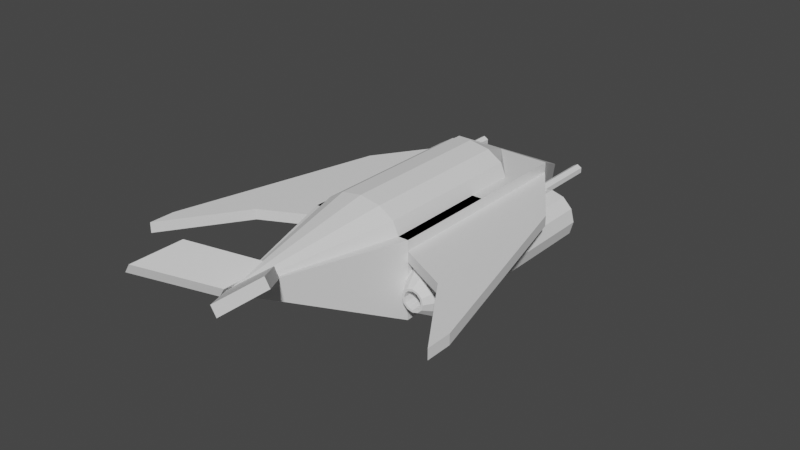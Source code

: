 # Source: Spaceship_Fighter.blend  (saved by Blender 2.91.10; exported with 4.5.12 LTS)
import bpy
from mathutils import Matrix  # noqa: F401  (used for matrix-valued properties, if any)

bpy.ops.wm.read_factory_settings(use_empty=True)
scene = bpy.context.scene
scene.name = 'Scene'

# ---- collections
col_collection = bpy.data.collections.new('Collection'); scene.collection.children.link(col_collection)

# ---- materials (node trees are filled in below, after node groups)
mat_material = bpy.data.materials.new('Material')
mat_material.alpha_threshold = 0.0
mat_material.use_transparent_shadow = False
mat_material.line_color = (0.0, 0.0, 0.0, 1.0)

# ---- material node trees
mat_material.use_nodes = True; mat_material.node_tree.nodes.clear()
_N = mat_material.node_tree.nodes; _L = mat_material.node_tree.links
n0 = _N.new('ShaderNodeOutputMaterial'); n0.name = 'Material Output'; n0.location = (300, 300)
n1 = _N.new('ShaderNodeBsdfPrincipled'); n1.name = 'Principled BSDF'; n1.location = (10, 300)
n1.distribution = 'GGX'
n1.subsurface_method = 'BURLEY'
n1.inputs[2].default_value = 0.4
n1.inputs[3].default_value = 1.45
n1.inputs[27].default_value = (0.0, 0.0, 0.0, 1.0)
n1.inputs[28].default_value = 1.0
_L.new(n1.outputs[0], n0.inputs[0])
n0.is_active_output = True

# ---- world
world_world = bpy.data.worlds.new('World'); scene.world = world_world
world_world.use_nodes = True; world_world.node_tree.nodes.clear()
_N = world_world.node_tree.nodes; _L = world_world.node_tree.links
n0 = _N.new('ShaderNodeOutputWorld'); n0.name = 'World Output'; n0.location = (300, 300)
n1 = _N.new('ShaderNodeBackground'); n1.name = 'Background'; n1.location = (10, 300)
n1.inputs[0].default_value = (0.05088, 0.05088, 0.05088, 1.0)
_L.new(n1.outputs[0], n0.inputs[0])
n0.is_active_output = True
world_world.color = (0.05088, 0.05088, 0.05088)
world_world.use_sun_shadow = False
world_world.sun_shadow_jitter_overblur = 0.0

# ---- meshes
me_cube = bpy.data.meshes.new('Cube')
me_cube.from_pydata([(1.0, 1.0, 1.0), (1.0, -1.0, 1.0), (-1.0, 1.0, 1.0), (-1.0, -1.0, 1.0), (1.0, 1.0, 1.0), (1.0, 1.0, -0.5), (1.0, -1.0, 1.0), (1.0, -1.0, -0.5), (-1.0, 1.0, 1.0), (-1.0, 1.0, -0.5), (-1.0, -1.0, 1.0), (-1.0, -1.0, -0.5), (1.0, 1.0, -0.5), (-1.0, 1.0, -0.5), (1.0, 1.0, 1.0), (-1.0, 1.0, 1.0), (1.0, 3.0, -0.5), (-1.0, 3.0, -0.5), (1.0, 3.0, 1.0), (-1.0, 3.0, 1.0), (0.0, 5.0, 0.0), (0.0, 5.0, 0.0), (0.0, 5.0, 0.0), (0.0, 5.0, 0.0), (0.0, -4.0, 1.0), (0.0, -4.0, 1.0), (0.0, -4.0, 1.0), (0.0, -4.0, 1.0)], [], [(0, 1, 3, 2), (4, 8, 10, 6), (11, 7, 27, 24), (11, 10, 8, 9), (9, 5, 7, 11), (5, 4, 6, 7), (8, 4, 14, 15), (15, 14, 18, 19), (4, 5, 12, 14), (9, 8, 15, 13), (5, 9, 13, 12), (18, 16, 20, 22), (14, 12, 16, 18), (13, 15, 19, 17), (12, 13, 17, 16), (21, 23, 22, 20), (17, 19, 23, 21), (16, 17, 21, 20), (19, 18, 22, 23), (27, 26, 25, 24), (6, 10, 25, 26), (7, 6, 26, 27), (10, 11, 24, 25)])
_uv = me_cube.uv_layers.new(name='UVMap')
_uv.uv.foreach_set('vector', [0.625, 0.5, 0.625, 0.75, 0.875, 0.75, 0.875, 0.5, 0.625, 0.5, 0.875, 0.5, 0.875, 0.75, 0.625, 0.75, 0.125, 0.75, 0.375, 0.75, 0.375, 0.75, 0.125, 0.75, 0.375, 0.0, 0.625, 0.0, 0.625, 0.25, 0.375, 0.25, 0.125, 0.5, 0.375, 0.5, 0.375, 0.75, 0.125, 0.75, 0.375, 0.5, 0.625, 0.5, 0.625, 0.75, 0.375, 0.75, 0.875, 0.5, 0.625, 0.5, 0.625, 0.5, 0.875, 0.5, 0.875, 0.5, 0.625, 0.5, 0.625, 0.5, 0.875, 0.5, 0.625, 0.5, 0.375, 0.5, 0.375, 0.5, 0.625, 0.5, 0.375, 0.25, 0.625, 0.25, 0.625, 0.25, 0.375, 0.25, 0.375, 0.5, 0.125, 0.5, 0.125, 0.5, 0.375, 0.5, 0.625, 0.5, 0.375, 0.5, 0.375, 0.5, 0.625, 0.5, 0.625, 0.5, 0.375, 0.5, 0.375, 0.5, 0.625, 0.5, 0.375, 0.25, 0.625, 0.25, 0.625, 0.25, 0.375, 0.25, 0.375, 0.5, 0.125, 0.5, 0.125, 0.5, 0.375, 0.5, 0.375, 0.25, 0.625, 0.25, 0.625, 0.5, 0.375, 0.5, 0.375, 0.25, 0.625, 0.25, 0.625, 0.25, 0.375, 0.25, 0.375, 0.5, 0.125, 0.5, 0.125, 0.5, 0.375, 0.5, 0.875, 0.5, 0.625, 0.5, 0.625, 0.5, 0.875, 0.5, 0.375, 0.75, 0.625, 0.75, 0.625, 1.0, 0.375, 1.0, 0.625, 0.75, 0.875, 0.75, 0.875, 0.75, 0.625, 0.75, 0.375, 0.75, 0.625, 0.75, 0.625, 0.75, 0.375, 0.75, 0.625, 0.0, 0.375, 0.0, 0.375, 0.0, 0.625, 0.0])
me_cube.materials.append(mat_material)
me_cube.use_remesh_preserve_volume = False
me_cube.use_remesh_preserve_attributes = False
me_cube.use_mirror_vertex_groups = False
me_cube.update()
me_cylinder = bpy.data.meshes.new('Cylinder')
me_cylinder.from_pydata([(0.0, 1.0, -0.5), (0.0, 1.0, 0.5), (0.5, 0.866, -0.5), (0.5, 0.866, 0.5), (0.866, 0.5, -0.5), (0.866, 0.5, 0.5), (1.0, -4.371e-08, -0.5), (1.0, -4.371e-08, 0.5), (0.866, -0.5, -0.5), (0.866, -0.5, 0.5), (0.5, -0.866, -0.5), (0.5, -0.866, 0.5), (1.51e-07, -1.0, -0.5), (1.51e-07, -1.0, 0.5), (-0.5, -0.866, -0.5), (-0.5, -0.866, 0.5), (-0.866, -0.5, -0.5), (-0.866, -0.5, 0.5), (-1.0, -4.649e-07, -0.5), (-1.0, -4.649e-07, 0.5), (-0.866, 0.5, -0.5), (-0.866, 0.5, 0.5), (-0.5, 0.866, -0.5), (-0.5, 0.866, 0.5), (4.657e-08, 1.192e-07, -1.5), (5.96e-08, 1.192e-07, -1.5), (5.96e-08, 1.192e-07, -1.5), (5.96e-08, 1.192e-07, -1.5), (5.96e-08, 1.192e-07, -1.5), (5.96e-08, 1.192e-07, -1.5), (4.657e-08, 1.192e-07, -1.5), (5.96e-08, 1.192e-07, -1.5), (5.96e-08, 1.192e-07, -1.5), (5.96e-08, 1.192e-07, -1.5), (5.96e-08, 1.192e-07, -1.5), (5.96e-08, 1.192e-07, -1.5)], [], [(0, 1, 3, 2), (2, 3, 5, 4), (4, 5, 7, 6), (6, 7, 9, 8), (8, 9, 11, 10), (10, 11, 13, 12), (12, 13, 15, 14), (14, 15, 17, 16), (16, 17, 19, 18), (18, 19, 21, 20), (3, 1, 23, 21, 19, 17, 15, 13, 11, 9, 7, 5), (20, 21, 23, 22), (22, 23, 1, 0), (4, 6, 27, 26), (24, 25, 26, 27, 28, 29, 30, 31, 32, 33, 34, 35), (20, 22, 35, 34), (2, 4, 26, 25), (18, 20, 34, 33), (16, 18, 33, 32), (14, 16, 32, 31), (12, 14, 31, 30), (10, 12, 30, 29), (8, 10, 29, 28), (6, 8, 28, 27), (22, 0, 24, 35), (0, 2, 25, 24)])
_uv = me_cylinder.uv_layers.new(name='UVMap')
_uv.uv.foreach_set('vector', [1.0, 0.5, 1.0, 1.0, 0.9167, 1.0, 0.9167, 0.5, 0.9167, 0.5, 0.9167, 1.0, 0.8333, 1.0, 0.8333, 0.5, 0.8333, 0.5, 0.8333, 1.0, 0.75, 1.0, 0.75, 0.5, 0.75, 0.5, 0.75, 1.0, 0.6667, 1.0, 0.6667, 0.5, 0.6667, 0.5, 0.6667, 1.0, 0.5833, 1.0, 0.5833, 0.5, 0.5833, 0.5, 0.5833, 1.0, 0.5, 1.0, 0.5, 0.5, 0.5, 0.5, 0.5, 1.0, 0.4167, 1.0, 0.4167, 0.5, 0.4167, 0.5, 0.4167, 1.0, 0.3333, 1.0, 0.3333, 0.5, 0.3333, 0.5, 0.3333, 1.0, 0.25, 1.0, 0.25, 0.5, 0.25, 0.5, 0.25, 1.0, 0.1667, 1.0, 0.1667, 0.5, 0.37, 0.4578, 0.25, 0.49, 0.13, 0.4578, 0.04215, 0.37, 0.01, 0.25, 0.04215, 0.13, 0.13, 0.04215, 0.25, 0.01, 0.37, 0.04215, 0.4578, 0.13, 0.49, 0.25, 0.4578, 0.37, 0.1667, 0.5, 0.1667, 1.0, 0.08333, 1.0, 0.08333, 0.5, 0.08333, 0.5, 0.08333, 1.0, 7.451e-08, 1.0, 7.451e-08, 0.5, 0.8333, 0.5, 0.75, 0.5, 0.75, 0.5, 0.8333, 0.5, 0.75, 0.49, 0.87, 0.4578, 0.9578, 0.37, 0.99, 0.25, 0.9578, 0.13, 0.87, 0.04215, 0.75, 0.01, 0.63, 0.04215, 0.5422, 0.13, 0.51, 0.25, 0.5422, 0.37, 0.63, 0.4578, 0.1667, 0.5, 0.08333, 0.5, 0.08333, 0.5, 0.1667, 0.5, 0.9167, 0.5, 0.8333, 0.5, 0.8333, 0.5, 0.9167, 0.5, 0.25, 0.5, 0.1667, 0.5, 0.1667, 0.5, 0.25, 0.5, 0.3333, 0.5, 0.25, 0.5, 0.25, 0.5, 0.3333, 0.5, 0.4167, 0.5, 0.3333, 0.5, 0.3333, 0.5, 0.4167, 0.5, 0.5, 0.5, 0.4167, 0.5, 0.4167, 0.5, 0.5, 0.5, 0.5833, 0.5, 0.5, 0.5, 0.5, 0.5, 0.5833, 0.5, 0.6667, 0.5, 0.5833, 0.5, 0.5833, 0.5, 0.6667, 0.5, 0.75, 0.5, 0.6667, 0.5, 0.6667, 0.5, 0.75, 0.5, 0.08333, 0.5, 7.451e-08, 0.5, 7.451e-08, 0.5, 0.08333, 0.5, 1.0, 0.5, 0.9167, 0.5, 0.9167, 0.5, 1.0, 0.5])
me_cylinder.use_remesh_fix_poles = True
me_cylinder.use_remesh_preserve_attributes = False
me_cylinder.use_mirror_vertex_groups = False
me_cylinder.update()
me_cylinder_001 = bpy.data.meshes.new('Cylinder.001')
me_cylinder_001.from_pydata([(0.0, 1.0, -0.5), (0.5, 0.866, -0.5), (0.866, 0.5, -0.5), (1.0, -4.371e-08, -0.5), (0.866, -0.5, -0.5), (0.5, -0.866, -0.5), (1.51e-07, -1.0, -0.5), (-0.5, -0.866, -0.5), (-0.866, -0.5, -0.5), (-1.0, -4.649e-07, -0.5), (-0.866, 0.5, -0.5), (-0.5, 0.866, -0.5), (0.5, 0.866, 1.5), (0.0, 1.0, 1.5), (0.866, 0.5, 1.5), (1.0, 4.371e-08, 1.5), (0.866, -0.5, 1.5), (0.5, -0.866, 1.5), (1.51e-07, -1.0, 1.5), (-0.5, -0.866, 1.5), (-0.866, -0.5, 1.5), (-1.0, -3.775e-07, 1.5), (-0.866, 0.5, 1.5), (-0.5, 0.866, 1.5), (1.192e-07, 0.0, 4.5), (9.934e-08, 0.0, 4.5), (1.192e-07, 0.0, 4.5), (1.192e-07, 0.0, 4.5), (1.192e-07, 0.0, 4.5), (1.192e-07, 0.0, 4.5), (9.934e-08, 0.0, 4.5), (8.941e-08, 0.0, 4.5), (1.192e-07, 0.0, 4.5), (1.192e-07, 0.0, 4.5), (1.192e-07, 0.0, 4.5), (1.192e-07, 0.0, 4.5)], [], [(1, 12, 14, 2), (2, 14, 15, 3), (3, 15, 16, 4), (4, 16, 17, 5), (5, 17, 18, 6), (6, 18, 19, 7), (7, 19, 20, 8), (8, 20, 21, 9), (9, 21, 22, 10), (10, 22, 23, 11), (11, 23, 13, 0), (0, 1, 2, 3, 4, 5, 6, 7, 8, 9, 10, 11), (16, 15, 27, 28), (24, 25, 35, 34, 33, 32, 31, 30, 29, 28, 27, 26), (23, 22, 34, 35), (12, 13, 25, 24), (20, 19, 31, 32), (17, 16, 28, 29), (13, 23, 35, 25), (14, 12, 24, 26), (21, 20, 32, 33), (18, 17, 29, 30), (15, 14, 26, 27), (22, 21, 33, 34), (19, 18, 30, 31), (0, 13, 12, 1)])
_uv = me_cylinder_001.uv_layers.new(name='UVMap')
_uv.uv.foreach_set('vector', [0.9167, 0.5, 0.9167, 1.0, 0.8333, 1.0, 0.8333, 0.5, 0.8333, 0.5, 0.8333, 1.0, 0.75, 1.0, 0.75, 0.5, 0.75, 0.5, 0.75, 1.0, 0.6667, 1.0, 0.6667, 0.5, 0.6667, 0.5, 0.6667, 1.0, 0.5833, 1.0, 0.5833, 0.5, 0.5833, 0.5, 0.5833, 1.0, 0.5, 1.0, 0.5, 0.5, 0.5, 0.5, 0.5, 1.0, 0.4167, 1.0, 0.4167, 0.5, 0.4167, 0.5, 0.4167, 1.0, 0.3333, 1.0, 0.3333, 0.5, 0.3333, 0.5, 0.3333, 1.0, 0.25, 1.0, 0.25, 0.5, 0.25, 0.5, 0.25, 1.0, 0.1667, 1.0, 0.1667, 0.5, 0.1667, 0.5, 0.1667, 1.0, 0.08333, 1.0, 0.08333, 0.5, 0.08333, 0.5, 0.08333, 1.0, 7.451e-08, 1.0, 7.451e-08, 0.5, 0.75, 0.49, 0.87, 0.4578, 0.9578, 0.37, 0.99, 0.25, 0.9578, 0.13, 0.87, 0.04215, 0.75, 0.01, 0.63, 0.04215, 0.5422, 0.13, 0.51, 0.25, 0.5422, 0.37, 0.63, 0.4578, 0.6667, 1.0, 0.75, 1.0, 0.75, 1.0, 0.6667, 1.0, 0.37, 0.4578, 0.25, 0.49, 0.13, 0.4578, 0.04215, 0.37, 0.01, 0.25, 0.04215, 0.13, 0.13, 0.04215, 0.25, 0.01, 0.37, 0.04215, 0.4578, 0.13, 0.49, 0.25, 0.4578, 0.37, 0.08333, 1.0, 0.1667, 1.0, 0.1667, 1.0, 0.08333, 1.0, 0.9167, 1.0, 1.0, 1.0, 1.0, 1.0, 0.9167, 1.0, 0.3333, 1.0, 0.4167, 1.0, 0.4167, 1.0, 0.3333, 1.0, 0.5833, 1.0, 0.6667, 1.0, 0.6667, 1.0, 0.5833, 1.0, 7.451e-08, 1.0, 0.08333, 1.0, 0.08333, 1.0, 7.451e-08, 1.0, 0.8333, 1.0, 0.9167, 1.0, 0.9167, 1.0, 0.8333, 1.0, 0.25, 1.0, 0.3333, 1.0, 0.3333, 1.0, 0.25, 1.0, 0.5, 1.0, 0.5833, 1.0, 0.5833, 1.0, 0.5, 1.0, 0.75, 1.0, 0.8333, 1.0, 0.8333, 1.0, 0.75, 1.0, 0.1667, 1.0, 0.25, 1.0, 0.25, 1.0, 0.1667, 1.0, 0.4167, 1.0, 0.5, 1.0, 0.5, 1.0, 0.4167, 1.0, 1.0, 0.5, 1.0, 1.0, 0.9167, 1.0, 0.9167, 0.5])
me_cylinder_001.use_remesh_fix_poles = True
me_cylinder_001.use_remesh_preserve_attributes = False
me_cylinder_001.use_mirror_vertex_groups = False
me_cylinder_001.update()
me_cube_001 = bpy.data.meshes.new('Cube.001')
me_cube_001.from_pydata([(-0.5, -0.5, -0.5), (-0.5, -0.5, 0.5), (-0.5, 0.5, -0.5), (-0.5, 0.5, 0.5), (0.5, -0.3333, -0.5), (0.5, -0.3333, 0.5), (0.5, 0.5, -0.5), (0.5, 0.5, 0.5), (0.5, 1.0, 0.5), (0.5, 1.0, -0.5), (0.5, 1.0, -0.5), (0.5, 1.0, 0.5), (-1.5, -0.8333, -0.5), (-1.5, -1.0, -0.5), (-1.5, -1.0, 0.5), (-1.5, -0.8333, 0.5)], [], [(3, 2, 12, 15), (3, 7, 11, 8), (6, 7, 5, 4), (4, 5, 1, 0), (2, 6, 4, 0), (7, 3, 1, 5), (9, 8, 11, 10), (2, 3, 8, 9), (7, 6, 10, 11), (6, 2, 9, 10), (13, 14, 15, 12), (0, 1, 14, 13), (1, 3, 15, 14), (2, 0, 13, 12)])
_uv = me_cube_001.uv_layers.new(name='UVMap')
_uv.uv.foreach_set('vector', [0.625, 0.25, 0.375, 0.25, 0.375, 0.25, 0.625, 0.25, 0.875, 0.5, 0.625, 0.5, 0.625, 0.5, 0.875, 0.5, 0.375, 0.5, 0.625, 0.5, 0.625, 0.75, 0.375, 0.75, 0.375, 0.75, 0.625, 0.75, 0.625, 1.0, 0.375, 1.0, 0.125, 0.5, 0.375, 0.5, 0.375, 0.75, 0.125, 0.75, 0.625, 0.5, 0.875, 0.5, 0.875, 0.75, 0.625, 0.75, 0.375, 0.25, 0.625, 0.25, 0.625, 0.5, 0.375, 0.5, 0.375, 0.25, 0.625, 0.25, 0.625, 0.25, 0.375, 0.25, 0.625, 0.5, 0.375, 0.5, 0.375, 0.5, 0.625, 0.5, 0.375, 0.5, 0.125, 0.5, 0.125, 0.5, 0.375, 0.5, 0.375, 0.0, 0.625, 0.0, 0.625, 0.25, 0.375, 0.25, 0.375, 1.0, 0.625, 1.0, 0.625, 1.0, 0.375, 1.0, 0.875, 0.75, 0.875, 0.5, 0.875, 0.5, 0.875, 0.75, 0.125, 0.5, 0.125, 0.75, 0.125, 0.75, 0.125, 0.5])
me_cube_001.use_remesh_fix_poles = True
me_cube_001.use_remesh_preserve_attributes = False
me_cube_001.use_mirror_vertex_groups = False
me_cube_001.update()
me_cube_002 = bpy.data.meshes.new('Cube.002')
me_cube_002.from_pydata([(-0.5, -0.5, -0.5), (-0.5, -0.5, 0.5), (-0.5, 0.5, -0.5), (-0.5, 0.5, 0.5), (0.5, -0.3333, -0.5), (0.5, -0.3333, 0.5), (0.5, 0.5, -0.5), (0.5, 0.5, 0.5), (0.5, 1.0, 0.5), (0.5, 1.0, -0.5), (0.5, 1.0, -0.5), (0.5, 1.0, 0.5), (-1.5, -0.8333, -0.5), (-1.5, -1.0, -0.5), (-1.5, -1.0, 0.5), (-1.5, -0.8333, 0.5)], [], [(3, 2, 12, 15), (3, 7, 11, 8), (6, 7, 5, 4), (4, 5, 1, 0), (2, 6, 4, 0), (7, 3, 1, 5), (9, 8, 11, 10), (2, 3, 8, 9), (7, 6, 10, 11), (6, 2, 9, 10), (13, 14, 15, 12), (0, 1, 14, 13), (1, 3, 15, 14), (2, 0, 13, 12)])
_uv = me_cube_002.uv_layers.new(name='UVMap')
_uv.uv.foreach_set('vector', [0.625, 0.25, 0.375, 0.25, 0.375, 0.25, 0.625, 0.25, 0.875, 0.5, 0.625, 0.5, 0.625, 0.5, 0.875, 0.5, 0.375, 0.5, 0.625, 0.5, 0.625, 0.75, 0.375, 0.75, 0.375, 0.75, 0.625, 0.75, 0.625, 1.0, 0.375, 1.0, 0.125, 0.5, 0.375, 0.5, 0.375, 0.75, 0.125, 0.75, 0.625, 0.5, 0.875, 0.5, 0.875, 0.75, 0.625, 0.75, 0.375, 0.25, 0.625, 0.25, 0.625, 0.5, 0.375, 0.5, 0.375, 0.25, 0.625, 0.25, 0.625, 0.25, 0.375, 0.25, 0.625, 0.5, 0.375, 0.5, 0.375, 0.5, 0.625, 0.5, 0.375, 0.5, 0.125, 0.5, 0.125, 0.5, 0.375, 0.5, 0.375, 0.0, 0.625, 0.0, 0.625, 0.25, 0.375, 0.25, 0.375, 1.0, 0.625, 1.0, 0.625, 1.0, 0.375, 1.0, 0.875, 0.75, 0.875, 0.5, 0.875, 0.5, 0.875, 0.75, 0.125, 0.5, 0.125, 0.75, 0.125, 0.75, 0.125, 0.5])
me_cube_002.use_remesh_fix_poles = True
me_cube_002.use_remesh_preserve_attributes = False
me_cube_002.use_mirror_vertex_groups = False
me_cube_002.update()
me_cylinder_002 = bpy.data.meshes.new('Cylinder.002')
me_cylinder_002.from_pydata([(1.039e-08, 0.4252, -2.0), (4.91e-08, 0.1741, 2.5), (0.2126, 0.3682, -2.0), (0.08703, 0.1507, 2.5), (0.3682, 0.2126, -2.0), (0.1507, 0.08703, 2.5), (0.4252, -1.724e-08, -2.0), (0.1741, 2.011e-08, 2.5), (0.3682, -0.2126, -2.0), (0.1507, -0.08703, 2.5), (0.2126, -0.3682, -2.0), (0.08703, -0.1507, 2.5), (6.626e-08, -0.4252, -2.0), (4.36e-08, -0.1741, 2.5), (-0.2126, -0.3682, -2.0), (-0.08703, -0.1507, 2.5), (-0.3682, -0.2126, -2.0), (-0.1507, -0.08703, 2.5), (-0.4252, -1.967e-07, -2.0), (-0.1741, -4.96e-08, 2.5), (-0.3682, 0.2126, -2.0), (-0.1507, 0.08703, 2.5), (-0.2126, 0.3682, -2.0), (-0.08703, 0.1507, 2.5), (0.0, 0.5, -2.0), (0.25, 0.433, -2.0), (0.433, 0.25, -2.0), (0.5, -2.186e-08, -2.0), (0.433, -0.25, -2.0), (0.25, -0.433, -2.0), (7.55e-08, -0.5, -2.0), (-0.25, -0.433, -2.0), (-0.433, -0.25, -2.0), (-0.5, -2.325e-07, -2.0), (-0.433, 0.25, -2.0), (-0.25, 0.433, -2.0), (-4.842e-07, 0.4252, -1.0), (0.2126, 0.3682, -1.0), (0.3682, 0.2126, -1.0), (0.4252, -1.724e-08, -1.0), (0.3682, -0.2126, -1.0), (0.2126, -0.3682, -1.0), (-4.283e-07, -0.4252, -1.0), (-0.2126, -0.3682, -1.0), (-0.3682, -0.2126, -1.0), (-0.4252, -1.967e-07, -1.0), (-0.3682, 0.2126, -1.0), (-0.2126, 0.3682, -1.0), (0.25, 0.433, 2.0), (0.0, 0.5, 2.0), (0.433, 0.25, 2.0), (0.5, -2.186e-08, 2.0), (0.433, -0.25, 2.0), (0.25, -0.433, 2.0), (7.55e-08, -0.5, 2.0), (-0.25, -0.433, 2.0), (-0.433, -0.25, 2.0), (-0.5, -2.325e-07, 2.0), (-0.433, 0.25, 2.0), (-0.25, 0.433, 2.0), (0.1078, 0.1867, 2.5), (3.949e-08, 0.2156, 2.5), (0.1867, 0.1078, 2.5), (0.2156, 1.755e-08, 2.5), (0.1867, -0.1078, 2.5), (0.1078, -0.1867, 2.5), (4.04e-08, -0.2156, 2.5), (-0.1078, -0.1867, 2.5), (-0.1867, -0.1078, 2.5), (-0.2156, -7.459e-08, 2.5), (-0.1867, 0.1078, 2.5), (-0.1078, 0.1867, 2.5), (0.08703, 0.1507, 1.5), (-2.788e-07, 0.1741, 1.5), (0.1507, 0.08703, 1.5), (0.1741, 2.011e-08, 1.5), (0.1507, -0.08703, 1.5), (0.08703, -0.1507, 1.5), (-2.843e-07, -0.1741, 1.5), (-0.08703, -0.1507, 1.5), (-0.1507, -0.08703, 1.5), (-0.1741, -4.96e-08, 1.5), (-0.1507, 0.08703, 1.5), (-0.08703, 0.1507, 1.5)], [], [(24, 49, 48, 25), (25, 48, 50, 26), (26, 50, 51, 27), (27, 51, 52, 28), (28, 52, 53, 29), (29, 53, 54, 30), (30, 54, 55, 31), (31, 55, 56, 32), (32, 56, 57, 33), (33, 57, 58, 34), (7, 5, 74, 75), (34, 58, 59, 35), (35, 59, 49, 24), (8, 10, 41, 40), (2, 0, 24, 25), (4, 2, 25, 26), (6, 4, 26, 27), (8, 6, 27, 28), (10, 8, 28, 29), (12, 10, 29, 30), (14, 12, 30, 31), (16, 14, 31, 32), (18, 16, 32, 33), (20, 18, 33, 34), (22, 20, 34, 35), (0, 22, 35, 24), (36, 37, 38, 39, 40, 41, 42, 43, 44, 45, 46, 47), (22, 0, 36, 47), (2, 4, 38, 37), (16, 18, 45, 44), (10, 12, 42, 41), (4, 6, 39, 38), (18, 20, 46, 45), (12, 14, 43, 42), (6, 8, 40, 39), (20, 22, 47, 46), (0, 2, 37, 36), (14, 16, 44, 43), (61, 60, 48, 49), (60, 62, 50, 48), (62, 63, 51, 50), (63, 64, 52, 51), (64, 65, 53, 52), (65, 66, 54, 53), (66, 67, 55, 54), (67, 68, 56, 55), (68, 69, 57, 56), (69, 70, 58, 57), (70, 71, 59, 58), (71, 61, 49, 59), (1, 3, 60, 61), (3, 5, 62, 60), (5, 7, 63, 62), (7, 9, 64, 63), (9, 11, 65, 64), (11, 13, 66, 65), (13, 15, 67, 66), (15, 17, 68, 67), (17, 19, 69, 68), (19, 21, 70, 69), (21, 23, 71, 70), (23, 1, 61, 71), (72, 73, 83, 82, 81, 80, 79, 78, 77, 76, 75, 74), (21, 19, 81, 82), (15, 13, 78, 79), (9, 7, 75, 76), (23, 21, 82, 83), (3, 1, 73, 72), (17, 15, 79, 80), (11, 9, 76, 77), (1, 23, 83, 73), (5, 3, 72, 74), (19, 17, 80, 81), (13, 11, 77, 78)])
_uv = me_cylinder_002.uv_layers.new(name='UVMap')
_uv.uv.foreach_set('vector', [1.0, 0.5, 1.0, 1.0, 0.9167, 1.0, 0.9167, 0.5, 0.9167, 0.5, 0.9167, 1.0, 0.8333, 1.0, 0.8333, 0.5, 0.8333, 0.5, 0.8333, 1.0, 0.75, 1.0, 0.75, 0.5, 0.75, 0.5, 0.75, 1.0, 0.6667, 1.0, 0.6667, 0.5, 0.6667, 0.5, 0.6667, 1.0, 0.5833, 1.0, 0.5833, 0.5, 0.5833, 0.5, 0.5833, 1.0, 0.5, 1.0, 0.5, 0.5, 0.5, 0.5, 0.5, 1.0, 0.4167, 1.0, 0.4167, 0.5, 0.4167, 0.5, 0.4167, 1.0, 0.3333, 1.0, 0.3333, 0.5, 0.3333, 0.5, 0.3333, 1.0, 0.25, 1.0, 0.25, 0.5, 0.25, 0.5, 0.25, 1.0, 0.1667, 1.0, 0.1667, 0.5, 0.3335, 0.25, 0.3224, 0.2918, 0.3224, 0.2918, 0.3335, 0.25, 0.1667, 0.5, 0.1667, 1.0, 0.08333, 1.0, 0.08333, 0.5, 0.08333, 0.5, 0.08333, 1.0, 7.451e-08, 1.0, 7.451e-08, 0.5, 0.9267, 0.148, 0.852, 0.07326, 0.852, 0.07326, 0.9267, 0.148, 0.852, 0.4267, 0.75, 0.4541, 0.75, 0.49, 0.87, 0.4578, 0.9267, 0.352, 0.852, 0.4267, 0.87, 0.4578, 0.9578, 0.37, 0.9541, 0.25, 0.9267, 0.352, 0.9578, 0.37, 0.99, 0.25, 0.9267, 0.148, 0.9541, 0.25, 0.99, 0.25, 0.9578, 0.13, 0.852, 0.07326, 0.9267, 0.148, 0.9578, 0.13, 0.87, 0.04215, 0.75, 0.04592, 0.852, 0.07326, 0.87, 0.04215, 0.75, 0.01, 0.648, 0.07326, 0.75, 0.04592, 0.75, 0.01, 0.63, 0.04215, 0.5733, 0.148, 0.648, 0.07326, 0.63, 0.04215, 0.5422, 0.13, 0.5459, 0.25, 0.5733, 0.148, 0.5422, 0.13, 0.51, 0.25, 0.5733, 0.352, 0.5459, 0.25, 0.51, 0.25, 0.5422, 0.37, 0.648, 0.4267, 0.5733, 0.352, 0.5422, 0.37, 0.63, 0.4578, 0.75, 0.4541, 0.648, 0.4267, 0.63, 0.4578, 0.75, 0.49, 0.75, 0.4541, 0.852, 0.4267, 0.9267, 0.352, 0.9541, 0.25, 0.9267, 0.148, 0.852, 0.07326, 0.75, 0.04592, 0.648, 0.07326, 0.5733, 0.148, 0.5459, 0.25, 0.5733, 0.352, 0.648, 0.4267, 0.648, 0.4267, 0.75, 0.4541, 0.75, 0.4541, 0.648, 0.4267, 0.852, 0.4267, 0.9267, 0.352, 0.9267, 0.352, 0.852, 0.4267, 0.5733, 0.148, 0.5459, 0.25, 0.5459, 0.25, 0.5733, 0.148, 0.852, 0.07326, 0.75, 0.04592, 0.75, 0.04592, 0.852, 0.07326, 0.9267, 0.352, 0.9541, 0.25, 0.9541, 0.25, 0.9267, 0.352, 0.5459, 0.25, 0.5733, 0.352, 0.5733, 0.352, 0.5459, 0.25, 0.75, 0.04592, 0.648, 0.07326, 0.648, 0.07326, 0.75, 0.04592, 0.9541, 0.25, 0.9267, 0.148, 0.9267, 0.148, 0.9541, 0.25, 0.5733, 0.352, 0.648, 0.4267, 0.648, 0.4267, 0.5733, 0.352, 0.75, 0.4541, 0.852, 0.4267, 0.852, 0.4267, 0.75, 0.4541, 0.648, 0.07326, 0.5733, 0.148, 0.5733, 0.148, 0.648, 0.07326, 0.25, 0.3535, 0.3017, 0.3396, 0.37, 0.4578, 0.25, 0.49, 0.3017, 0.3396, 0.3396, 0.3017, 0.4578, 0.37, 0.37, 0.4578, 0.3396, 0.3017, 0.3535, 0.25, 0.49, 0.25, 0.4578, 0.37, 0.3535, 0.25, 0.3396, 0.1983, 0.4578, 0.13, 0.49, 0.25, 0.3396, 0.1983, 0.3017, 0.1604, 0.37, 0.04215, 0.4578, 0.13, 0.3017, 0.1604, 0.25, 0.1465, 0.25, 0.01, 0.37, 0.04215, 0.25, 0.1465, 0.1983, 0.1604, 0.13, 0.04215, 0.25, 0.01, 0.1983, 0.1604, 0.1604, 0.1983, 0.04215, 0.13, 0.13, 0.04215, 0.1604, 0.1983, 0.1465, 0.25, 0.01, 0.25, 0.04215, 0.13, 0.1465, 0.25, 0.1604, 0.3017, 0.04215, 0.37, 0.01, 0.25, 0.1604, 0.3017, 0.1983, 0.3396, 0.13, 0.4578, 0.04215, 0.37, 0.1983, 0.3396, 0.25, 0.3535, 0.25, 0.49, 0.13, 0.4578, 0.25, 0.3335, 0.2918, 0.3224, 0.3017, 0.3396, 0.25, 0.3535, 0.2918, 0.3224, 0.3224, 0.2918, 0.3396, 0.3017, 0.3017, 0.3396, 0.3224, 0.2918, 0.3335, 0.25, 0.3535, 0.25, 0.3396, 0.3017, 0.3335, 0.25, 0.3224, 0.2082, 0.3396, 0.1983, 0.3535, 0.25, 0.3224, 0.2082, 0.2918, 0.1776, 0.3017, 0.1604, 0.3396, 0.1983, 0.2918, 0.1776, 0.25, 0.1665, 0.25, 0.1465, 0.3017, 0.1604, 0.25, 0.1665, 0.2082, 0.1776, 0.1983, 0.1604, 0.25, 0.1465, 0.2082, 0.1776, 0.1776, 0.2082, 0.1604, 0.1983, 0.1983, 0.1604, 0.1776, 0.2082, 0.1665, 0.25, 0.1465, 0.25, 0.1604, 0.1983, 0.1665, 0.25, 0.1776, 0.2918, 0.1604, 0.3017, 0.1465, 0.25, 0.1776, 0.2918, 0.2082, 0.3224, 0.1983, 0.3396, 0.1604, 0.3017, 0.2082, 0.3224, 0.25, 0.3335, 0.25, 0.3535, 0.1983, 0.3396, 0.2918, 0.3224, 0.25, 0.3335, 0.2082, 0.3224, 0.1776, 0.2918, 0.1665, 0.25, 0.1776, 0.2082, 0.2082, 0.1776, 0.25, 0.1665, 0.2918, 0.1776, 0.3224, 0.2082, 0.3335, 0.25, 0.3224, 0.2918, 0.1776, 0.2918, 0.1665, 0.25, 0.1665, 0.25, 0.1776, 0.2918, 0.2082, 0.1776, 0.25, 0.1665, 0.25, 0.1665, 0.2082, 0.1776, 0.3224, 0.2082, 0.3335, 0.25, 0.3335, 0.25, 0.3224, 0.2082, 0.2082, 0.3224, 0.1776, 0.2918, 0.1776, 0.2918, 0.2082, 0.3224, 0.2918, 0.3224, 0.25, 0.3335, 0.25, 0.3335, 0.2918, 0.3224, 0.1776, 0.2082, 0.2082, 0.1776, 0.2082, 0.1776, 0.1776, 0.2082, 0.2918, 0.1776, 0.3224, 0.2082, 0.3224, 0.2082, 0.2918, 0.1776, 0.25, 0.3335, 0.2082, 0.3224, 0.2082, 0.3224, 0.25, 0.3335, 0.3224, 0.2918, 0.2918, 0.3224, 0.2918, 0.3224, 0.3224, 0.2918, 0.1665, 0.25, 0.1776, 0.2082, 0.1776, 0.2082, 0.1665, 0.25, 0.25, 0.1665, 0.2918, 0.1776, 0.2918, 0.1776, 0.25, 0.1665])
me_cylinder_002.use_remesh_fix_poles = True
me_cylinder_002.use_remesh_preserve_attributes = False
me_cylinder_002.use_mirror_vertex_groups = False
me_cylinder_002.update()
me_cylinder_003 = bpy.data.meshes.new('Cylinder.003')
me_cylinder_003.from_pydata([(1.039e-08, 0.4252, -2.0), (4.91e-08, 0.1741, 2.5), (0.2126, 0.3682, -2.0), (0.08703, 0.1507, 2.5), (0.3682, 0.2126, -2.0), (0.1507, 0.08703, 2.5), (0.4252, -1.724e-08, -2.0), (0.1741, 2.011e-08, 2.5), (0.3682, -0.2126, -2.0), (0.1507, -0.08703, 2.5), (0.2126, -0.3682, -2.0), (0.08703, -0.1507, 2.5), (6.626e-08, -0.4252, -2.0), (4.36e-08, -0.1741, 2.5), (-0.2126, -0.3682, -2.0), (-0.08703, -0.1507, 2.5), (-0.3682, -0.2126, -2.0), (-0.1507, -0.08703, 2.5), (-0.4252, -1.967e-07, -2.0), (-0.1741, -4.96e-08, 2.5), (-0.3682, 0.2126, -2.0), (-0.1507, 0.08703, 2.5), (-0.2126, 0.3682, -2.0), (-0.08703, 0.1507, 2.5), (0.0, 0.5, -2.0), (0.25, 0.433, -2.0), (0.433, 0.25, -2.0), (0.5, -2.186e-08, -2.0), (0.433, -0.25, -2.0), (0.25, -0.433, -2.0), (7.55e-08, -0.5, -2.0), (-0.25, -0.433, -2.0), (-0.433, -0.25, -2.0), (-0.5, -2.325e-07, -2.0), (-0.433, 0.25, -2.0), (-0.25, 0.433, -2.0), (-4.842e-07, 0.4252, -1.0), (0.2126, 0.3682, -1.0), (0.3682, 0.2126, -1.0), (0.4252, -1.724e-08, -1.0), (0.3682, -0.2126, -1.0), (0.2126, -0.3682, -1.0), (-4.283e-07, -0.4252, -1.0), (-0.2126, -0.3682, -1.0), (-0.3682, -0.2126, -1.0), (-0.4252, -1.967e-07, -1.0), (-0.3682, 0.2126, -1.0), (-0.2126, 0.3682, -1.0), (0.25, 0.433, 2.0), (0.0, 0.5, 2.0), (0.433, 0.25, 2.0), (0.5, -2.186e-08, 2.0), (0.433, -0.25, 2.0), (0.25, -0.433, 2.0), (7.55e-08, -0.5, 2.0), (-0.25, -0.433, 2.0), (-0.433, -0.25, 2.0), (-0.5, -2.325e-07, 2.0), (-0.433, 0.25, 2.0), (-0.25, 0.433, 2.0), (0.1078, 0.1867, 2.5), (3.949e-08, 0.2156, 2.5), (0.1867, 0.1078, 2.5), (0.2156, 1.755e-08, 2.5), (0.1867, -0.1078, 2.5), (0.1078, -0.1867, 2.5), (4.04e-08, -0.2156, 2.5), (-0.1078, -0.1867, 2.5), (-0.1867, -0.1078, 2.5), (-0.2156, -7.459e-08, 2.5), (-0.1867, 0.1078, 2.5), (-0.1078, 0.1867, 2.5), (0.08703, 0.1507, 1.5), (-2.788e-07, 0.1741, 1.5), (0.1507, 0.08703, 1.5), (0.1741, 2.011e-08, 1.5), (0.1507, -0.08703, 1.5), (0.08703, -0.1507, 1.5), (-2.843e-07, -0.1741, 1.5), (-0.08703, -0.1507, 1.5), (-0.1507, -0.08703, 1.5), (-0.1741, -4.96e-08, 1.5), (-0.1507, 0.08703, 1.5), (-0.08703, 0.1507, 1.5)], [], [(24, 49, 48, 25), (25, 48, 50, 26), (26, 50, 51, 27), (27, 51, 52, 28), (28, 52, 53, 29), (29, 53, 54, 30), (30, 54, 55, 31), (31, 55, 56, 32), (32, 56, 57, 33), (33, 57, 58, 34), (7, 5, 74, 75), (34, 58, 59, 35), (35, 59, 49, 24), (8, 10, 41, 40), (2, 0, 24, 25), (4, 2, 25, 26), (6, 4, 26, 27), (8, 6, 27, 28), (10, 8, 28, 29), (12, 10, 29, 30), (14, 12, 30, 31), (16, 14, 31, 32), (18, 16, 32, 33), (20, 18, 33, 34), (22, 20, 34, 35), (0, 22, 35, 24), (36, 37, 38, 39, 40, 41, 42, 43, 44, 45, 46, 47), (22, 0, 36, 47), (2, 4, 38, 37), (16, 18, 45, 44), (10, 12, 42, 41), (4, 6, 39, 38), (18, 20, 46, 45), (12, 14, 43, 42), (6, 8, 40, 39), (20, 22, 47, 46), (0, 2, 37, 36), (14, 16, 44, 43), (61, 60, 48, 49), (60, 62, 50, 48), (62, 63, 51, 50), (63, 64, 52, 51), (64, 65, 53, 52), (65, 66, 54, 53), (66, 67, 55, 54), (67, 68, 56, 55), (68, 69, 57, 56), (69, 70, 58, 57), (70, 71, 59, 58), (71, 61, 49, 59), (1, 3, 60, 61), (3, 5, 62, 60), (5, 7, 63, 62), (7, 9, 64, 63), (9, 11, 65, 64), (11, 13, 66, 65), (13, 15, 67, 66), (15, 17, 68, 67), (17, 19, 69, 68), (19, 21, 70, 69), (21, 23, 71, 70), (23, 1, 61, 71), (72, 73, 83, 82, 81, 80, 79, 78, 77, 76, 75, 74), (21, 19, 81, 82), (15, 13, 78, 79), (9, 7, 75, 76), (23, 21, 82, 83), (3, 1, 73, 72), (17, 15, 79, 80), (11, 9, 76, 77), (1, 23, 83, 73), (5, 3, 72, 74), (19, 17, 80, 81), (13, 11, 77, 78)])
_uv = me_cylinder_003.uv_layers.new(name='UVMap')
_uv.uv.foreach_set('vector', [1.0, 0.5, 1.0, 1.0, 0.9167, 1.0, 0.9167, 0.5, 0.9167, 0.5, 0.9167, 1.0, 0.8333, 1.0, 0.8333, 0.5, 0.8333, 0.5, 0.8333, 1.0, 0.75, 1.0, 0.75, 0.5, 0.75, 0.5, 0.75, 1.0, 0.6667, 1.0, 0.6667, 0.5, 0.6667, 0.5, 0.6667, 1.0, 0.5833, 1.0, 0.5833, 0.5, 0.5833, 0.5, 0.5833, 1.0, 0.5, 1.0, 0.5, 0.5, 0.5, 0.5, 0.5, 1.0, 0.4167, 1.0, 0.4167, 0.5, 0.4167, 0.5, 0.4167, 1.0, 0.3333, 1.0, 0.3333, 0.5, 0.3333, 0.5, 0.3333, 1.0, 0.25, 1.0, 0.25, 0.5, 0.25, 0.5, 0.25, 1.0, 0.1667, 1.0, 0.1667, 0.5, 0.3335, 0.25, 0.3224, 0.2918, 0.3224, 0.2918, 0.3335, 0.25, 0.1667, 0.5, 0.1667, 1.0, 0.08333, 1.0, 0.08333, 0.5, 0.08333, 0.5, 0.08333, 1.0, 7.451e-08, 1.0, 7.451e-08, 0.5, 0.9267, 0.148, 0.852, 0.07326, 0.852, 0.07326, 0.9267, 0.148, 0.852, 0.4267, 0.75, 0.4541, 0.75, 0.49, 0.87, 0.4578, 0.9267, 0.352, 0.852, 0.4267, 0.87, 0.4578, 0.9578, 0.37, 0.9541, 0.25, 0.9267, 0.352, 0.9578, 0.37, 0.99, 0.25, 0.9267, 0.148, 0.9541, 0.25, 0.99, 0.25, 0.9578, 0.13, 0.852, 0.07326, 0.9267, 0.148, 0.9578, 0.13, 0.87, 0.04215, 0.75, 0.04592, 0.852, 0.07326, 0.87, 0.04215, 0.75, 0.01, 0.648, 0.07326, 0.75, 0.04592, 0.75, 0.01, 0.63, 0.04215, 0.5733, 0.148, 0.648, 0.07326, 0.63, 0.04215, 0.5422, 0.13, 0.5459, 0.25, 0.5733, 0.148, 0.5422, 0.13, 0.51, 0.25, 0.5733, 0.352, 0.5459, 0.25, 0.51, 0.25, 0.5422, 0.37, 0.648, 0.4267, 0.5733, 0.352, 0.5422, 0.37, 0.63, 0.4578, 0.75, 0.4541, 0.648, 0.4267, 0.63, 0.4578, 0.75, 0.49, 0.75, 0.4541, 0.852, 0.4267, 0.9267, 0.352, 0.9541, 0.25, 0.9267, 0.148, 0.852, 0.07326, 0.75, 0.04592, 0.648, 0.07326, 0.5733, 0.148, 0.5459, 0.25, 0.5733, 0.352, 0.648, 0.4267, 0.648, 0.4267, 0.75, 0.4541, 0.75, 0.4541, 0.648, 0.4267, 0.852, 0.4267, 0.9267, 0.352, 0.9267, 0.352, 0.852, 0.4267, 0.5733, 0.148, 0.5459, 0.25, 0.5459, 0.25, 0.5733, 0.148, 0.852, 0.07326, 0.75, 0.04592, 0.75, 0.04592, 0.852, 0.07326, 0.9267, 0.352, 0.9541, 0.25, 0.9541, 0.25, 0.9267, 0.352, 0.5459, 0.25, 0.5733, 0.352, 0.5733, 0.352, 0.5459, 0.25, 0.75, 0.04592, 0.648, 0.07326, 0.648, 0.07326, 0.75, 0.04592, 0.9541, 0.25, 0.9267, 0.148, 0.9267, 0.148, 0.9541, 0.25, 0.5733, 0.352, 0.648, 0.4267, 0.648, 0.4267, 0.5733, 0.352, 0.75, 0.4541, 0.852, 0.4267, 0.852, 0.4267, 0.75, 0.4541, 0.648, 0.07326, 0.5733, 0.148, 0.5733, 0.148, 0.648, 0.07326, 0.25, 0.3535, 0.3017, 0.3396, 0.37, 0.4578, 0.25, 0.49, 0.3017, 0.3396, 0.3396, 0.3017, 0.4578, 0.37, 0.37, 0.4578, 0.3396, 0.3017, 0.3535, 0.25, 0.49, 0.25, 0.4578, 0.37, 0.3535, 0.25, 0.3396, 0.1983, 0.4578, 0.13, 0.49, 0.25, 0.3396, 0.1983, 0.3017, 0.1604, 0.37, 0.04215, 0.4578, 0.13, 0.3017, 0.1604, 0.25, 0.1465, 0.25, 0.01, 0.37, 0.04215, 0.25, 0.1465, 0.1983, 0.1604, 0.13, 0.04215, 0.25, 0.01, 0.1983, 0.1604, 0.1604, 0.1983, 0.04215, 0.13, 0.13, 0.04215, 0.1604, 0.1983, 0.1465, 0.25, 0.01, 0.25, 0.04215, 0.13, 0.1465, 0.25, 0.1604, 0.3017, 0.04215, 0.37, 0.01, 0.25, 0.1604, 0.3017, 0.1983, 0.3396, 0.13, 0.4578, 0.04215, 0.37, 0.1983, 0.3396, 0.25, 0.3535, 0.25, 0.49, 0.13, 0.4578, 0.25, 0.3335, 0.2918, 0.3224, 0.3017, 0.3396, 0.25, 0.3535, 0.2918, 0.3224, 0.3224, 0.2918, 0.3396, 0.3017, 0.3017, 0.3396, 0.3224, 0.2918, 0.3335, 0.25, 0.3535, 0.25, 0.3396, 0.3017, 0.3335, 0.25, 0.3224, 0.2082, 0.3396, 0.1983, 0.3535, 0.25, 0.3224, 0.2082, 0.2918, 0.1776, 0.3017, 0.1604, 0.3396, 0.1983, 0.2918, 0.1776, 0.25, 0.1665, 0.25, 0.1465, 0.3017, 0.1604, 0.25, 0.1665, 0.2082, 0.1776, 0.1983, 0.1604, 0.25, 0.1465, 0.2082, 0.1776, 0.1776, 0.2082, 0.1604, 0.1983, 0.1983, 0.1604, 0.1776, 0.2082, 0.1665, 0.25, 0.1465, 0.25, 0.1604, 0.1983, 0.1665, 0.25, 0.1776, 0.2918, 0.1604, 0.3017, 0.1465, 0.25, 0.1776, 0.2918, 0.2082, 0.3224, 0.1983, 0.3396, 0.1604, 0.3017, 0.2082, 0.3224, 0.25, 0.3335, 0.25, 0.3535, 0.1983, 0.3396, 0.2918, 0.3224, 0.25, 0.3335, 0.2082, 0.3224, 0.1776, 0.2918, 0.1665, 0.25, 0.1776, 0.2082, 0.2082, 0.1776, 0.25, 0.1665, 0.2918, 0.1776, 0.3224, 0.2082, 0.3335, 0.25, 0.3224, 0.2918, 0.1776, 0.2918, 0.1665, 0.25, 0.1665, 0.25, 0.1776, 0.2918, 0.2082, 0.1776, 0.25, 0.1665, 0.25, 0.1665, 0.2082, 0.1776, 0.3224, 0.2082, 0.3335, 0.25, 0.3335, 0.25, 0.3224, 0.2082, 0.2082, 0.3224, 0.1776, 0.2918, 0.1776, 0.2918, 0.2082, 0.3224, 0.2918, 0.3224, 0.25, 0.3335, 0.25, 0.3335, 0.2918, 0.3224, 0.1776, 0.2082, 0.2082, 0.1776, 0.2082, 0.1776, 0.1776, 0.2082, 0.2918, 0.1776, 0.3224, 0.2082, 0.3224, 0.2082, 0.2918, 0.1776, 0.25, 0.3335, 0.2082, 0.3224, 0.2082, 0.3224, 0.25, 0.3335, 0.3224, 0.2918, 0.2918, 0.3224, 0.2918, 0.3224, 0.3224, 0.2918, 0.1665, 0.25, 0.1776, 0.2082, 0.1776, 0.2082, 0.1665, 0.25, 0.25, 0.1665, 0.2918, 0.1776, 0.2918, 0.1776, 0.25, 0.1665])
me_cylinder_003.use_remesh_fix_poles = True
me_cylinder_003.use_remesh_preserve_attributes = False
me_cylinder_003.use_mirror_vertex_groups = False
me_cylinder_003.update()
me_cube_004 = bpy.data.meshes.new('Cube.004')
me_cube_004.from_pydata([(-0.5, -1.5, -0.5), (-0.5, -1.5, 0.5), (-0.5, -0.5, -0.5), (-0.5, -0.5, 0.5), (0.5, -0.5, -0.5), (0.5, -0.5, 0.5), (0.5, 0.5, -0.5), (0.5, 0.5, 0.5)], [], [(0, 1, 3, 2), (2, 3, 7, 6), (6, 7, 5, 4), (4, 5, 1, 0), (2, 6, 4, 0), (7, 3, 1, 5)])
_uv = me_cube_004.uv_layers.new(name='UVMap')
_uv.uv.foreach_set('vector', [0.375, 0.0, 0.625, 0.0, 0.625, 0.25, 0.375, 0.25, 0.375, 0.25, 0.625, 0.25, 0.625, 0.5, 0.375, 0.5, 0.375, 0.5, 0.625, 0.5, 0.625, 0.75, 0.375, 0.75, 0.375, 0.75, 0.625, 0.75, 0.625, 1.0, 0.375, 1.0, 0.125, 0.5, 0.375, 0.5, 0.375, 0.75, 0.125, 0.75, 0.625, 0.5, 0.875, 0.5, 0.875, 0.75, 0.625, 0.75])
me_cube_004.use_remesh_fix_poles = True
me_cube_004.use_remesh_preserve_attributes = False
me_cube_004.use_mirror_vertex_groups = False
me_cube_004.update()
me_cube_005 = bpy.data.meshes.new('Cube.005')
me_cube_005.from_pydata([(-0.5, -0.5, -0.5), (-0.5, -0.5, 0.5), (-0.5, 0.5, -0.5), (-0.5, 0.5, 0.5), (0.5, -1.5, -0.5), (0.5, -1.5, 0.5), (0.5, -0.5, -0.5), (0.5, -0.5, 0.5)], [], [(0, 1, 3, 2), (2, 3, 7, 6), (6, 7, 5, 4), (4, 5, 1, 0), (2, 6, 4, 0), (7, 3, 1, 5)])
_uv = me_cube_005.uv_layers.new(name='UVMap')
_uv.uv.foreach_set('vector', [0.375, 0.0, 0.625, 0.0, 0.625, 0.25, 0.375, 0.25, 0.375, 0.25, 0.625, 0.25, 0.625, 0.5, 0.375, 0.5, 0.375, 0.5, 0.625, 0.5, 0.625, 0.75, 0.375, 0.75, 0.375, 0.75, 0.625, 0.75, 0.625, 1.0, 0.375, 1.0, 0.125, 0.5, 0.375, 0.5, 0.375, 0.75, 0.125, 0.75, 0.625, 0.5, 0.875, 0.5, 0.875, 0.75, 0.625, 0.75])
me_cube_005.use_remesh_fix_poles = True
me_cube_005.use_remesh_preserve_attributes = False
me_cube_005.use_mirror_vertex_groups = False
me_cube_005.update()
me_cylinder_004 = bpy.data.meshes.new('Cylinder.004')
me_cylinder_004.from_pydata([(0.0, 0.1, -1.0), (0.0, 0.1, 1.0), (0.0866, 0.05, -1.0), (0.0866, 0.05, 1.0), (0.0866, -0.05, -1.0), (0.0866, -0.05, 1.0), (-8.742e-09, -0.1, -1.0), (-8.742e-09, -0.1, 1.0), (-0.0866, -0.05, -1.0), (-0.0866, -0.05, 1.0), (-0.0866, 0.05, -1.0), (-0.0866, 0.05, 1.0)], [], [(0, 1, 3, 2), (2, 3, 5, 4), (4, 5, 7, 6), (6, 7, 9, 8), (3, 1, 11, 9, 7, 5), (8, 9, 11, 10), (10, 11, 1, 0), (0, 2, 4, 6, 8, 10)])
_uv = me_cylinder_004.uv_layers.new(name='UVMap')
_uv.uv.foreach_set('vector', [1.0, 0.5, 1.0, 1.0, 0.8333, 1.0, 0.8333, 0.5, 0.8333, 0.5, 0.8333, 1.0, 0.6667, 1.0, 0.6667, 0.5, 0.6667, 0.5, 0.6667, 1.0, 0.5, 1.0, 0.5, 0.5, 0.5, 0.5, 0.5, 1.0, 0.3333, 1.0, 0.3333, 0.5, 0.4578, 0.37, 0.25, 0.49, 0.04215, 0.37, 0.04215, 0.13, 0.25, 0.01, 0.4578, 0.13, 0.3333, 0.5, 0.3333, 1.0, 0.1667, 1.0, 0.1667, 0.5, 0.1667, 0.5, 0.1667, 1.0, -8.941e-08, 1.0, -8.941e-08, 0.5, 0.75, 0.49, 0.9578, 0.37, 0.9578, 0.13, 0.75, 0.01, 0.5422, 0.13, 0.5422, 0.37])
me_cylinder_004.use_remesh_fix_poles = True
me_cylinder_004.use_remesh_preserve_attributes = False
me_cylinder_004.use_mirror_vertex_groups = False
me_cylinder_004.update()
me_cylinder_005 = bpy.data.meshes.new('Cylinder.005')
me_cylinder_005.from_pydata([(0.0, 0.1, -1.0), (0.0, 0.1, 1.0), (0.0866, 0.05, -1.0), (0.0866, 0.05, 1.0), (0.0866, -0.05, -1.0), (0.0866, -0.05, 1.0), (-8.742e-09, -0.1, -1.0), (-8.742e-09, -0.1, 1.0), (-0.0866, -0.05, -1.0), (-0.0866, -0.05, 1.0), (-0.0866, 0.05, -1.0), (-0.0866, 0.05, 1.0)], [], [(0, 1, 3, 2), (2, 3, 5, 4), (4, 5, 7, 6), (6, 7, 9, 8), (3, 1, 11, 9, 7, 5), (8, 9, 11, 10), (10, 11, 1, 0), (0, 2, 4, 6, 8, 10)])
_uv = me_cylinder_005.uv_layers.new(name='UVMap')
_uv.uv.foreach_set('vector', [1.0, 0.5, 1.0, 1.0, 0.8333, 1.0, 0.8333, 0.5, 0.8333, 0.5, 0.8333, 1.0, 0.6667, 1.0, 0.6667, 0.5, 0.6667, 0.5, 0.6667, 1.0, 0.5, 1.0, 0.5, 0.5, 0.5, 0.5, 0.5, 1.0, 0.3333, 1.0, 0.3333, 0.5, 0.4578, 0.37, 0.25, 0.49, 0.04215, 0.37, 0.04215, 0.13, 0.25, 0.01, 0.4578, 0.13, 0.3333, 0.5, 0.3333, 1.0, 0.1667, 1.0, 0.1667, 0.5, 0.1667, 0.5, 0.1667, 1.0, -8.941e-08, 1.0, -8.941e-08, 0.5, 0.75, 0.49, 0.9578, 0.37, 0.9578, 0.13, 0.75, 0.01, 0.5422, 0.13, 0.5422, 0.37])
me_cylinder_005.use_remesh_fix_poles = True
me_cylinder_005.use_remesh_preserve_attributes = False
me_cylinder_005.use_mirror_vertex_groups = False
me_cylinder_005.update()

# ---- objects
ob_fuselage = bpy.data.objects.new('Fuselage', me_cube)
ob_cockpit = bpy.data.objects.new('Cockpit', me_cylinder)
ob_fuselage_top = bpy.data.objects.new('Fuselage-Top', me_cylinder_001)
ob_wing_right = bpy.data.objects.new('Wing-Right', me_cube_001)
ob_wing_left = bpy.data.objects.new('Wing-Left', me_cube_002)
ob_engine_left = bpy.data.objects.new('Engine-Left', me_cylinder_002)
ob_engine_right = bpy.data.objects.new('Engine-Right', me_cylinder_003)
ob_rudder_left = bpy.data.objects.new('Rudder-Left', me_cube_004)
ob_rudder_right = bpy.data.objects.new('Rudder-Right', me_cube_005)
ob_blaster_right = bpy.data.objects.new('Blaster-Right', me_cylinder_004)
ob_blaster_left = bpy.data.objects.new('Blaster-Left', me_cylinder_005)

# ---- transforms, parenting, visibility, modifiers, constraints
ob_fuselage.location = (0.0, 0.0, 0.0)
ob_fuselage.lock_rotations_4d = False
ob_fuselage.empty_display_type = 'ARROWS'
ob_fuselage.lineart.crease_threshold = 0.0
ob_cockpit.location = (0.0, 1.5, 1.0)
ob_cockpit.rotation_euler = (1.571, 0.0, 0.0)
ob_cockpit.scale = (0.8, 0.5, 1.0)
ob_cockpit.lineart.crease_threshold = 0.0
ob_fuselage_top.location = (0.0, 0.5, 1.0)
ob_fuselage_top.rotation_euler = (1.571, 0.0, 0.0)
ob_fuselage_top.scale = (0.8, 0.5, 1.0)
ob_fuselage_top.lineart.crease_threshold = 0.0
ob_wing_right.location = (1.5, 0.0, 0.7)
ob_wing_right.rotation_euler = (0.0, 3.142, 0.0)
ob_wing_right.scale = (1.0, 3.0, 0.2)
ob_wing_right.lineart.crease_threshold = 0.0
ob_wing_left.location = (-1.5, 0.0, 0.7)
ob_wing_left.scale = (1.0, 3.0, 0.2)
ob_wing_left.lineart.crease_threshold = 0.0
ob_engine_left.location = (-1.3, 1.0, 0.1)
ob_engine_left.rotation_euler = (1.571, 0.0, 0.0)
ob_engine_left.scale = (1.0, 1.0, 0.9)
ob_engine_left.lineart.crease_threshold = 0.0
ob_engine_right.location = (1.3, 1.0, 0.1)
ob_engine_right.rotation_euler = (1.571, 0.0, 0.0)
ob_engine_right.scale = (1.0, 1.0, 0.9)
ob_engine_right.lineart.crease_threshold = 0.0
ob_rudder_left.location = (-0.5, -3.5, 1.25)
ob_rudder_left.rotation_euler = (0.0, 0.576, 0.0)
ob_rudder_left.scale = (1.0, 1.0, 0.2)
ob_rudder_left.lineart.crease_threshold = 0.0
ob_rudder_right.location = (0.5, -3.5, 1.25)
ob_rudder_right.rotation_euler = (0.0, -0.576, 0.0)
ob_rudder_right.scale = (1.0, 1.0, 0.2)
ob_rudder_right.lineart.crease_threshold = 0.0
ob_blaster_right.location = (1.1, 3.0, 0.55)
ob_blaster_right.rotation_euler = (-1.571, 0.0, 0.0)
ob_blaster_right.lineart.crease_threshold = 0.0
ob_blaster_left.location = (-1.1, 3.0, 0.55)
ob_blaster_left.rotation_euler = (-1.571, 0.0, 0.0)
ob_blaster_left.lineart.crease_threshold = 0.0

# ---- collection membership
col_collection.objects.link(ob_fuselage)
col_collection.objects.link(ob_cockpit)
col_collection.objects.link(ob_fuselage_top)
col_collection.objects.link(ob_wing_right)
col_collection.objects.link(ob_wing_left)
col_collection.objects.link(ob_engine_left)
col_collection.objects.link(ob_engine_right)
col_collection.objects.link(ob_rudder_left)
col_collection.objects.link(ob_rudder_right)
col_collection.objects.link(ob_blaster_right)
col_collection.objects.link(ob_blaster_left)

# ---- scene / render settings (as saved in the file)
scene.frame_start = 1; scene.frame_end = 250; scene.frame_set(1)
scene.render.engine = 'BLENDER_EEVEE_NEXT'
scene.cycles.use_denoising = False
scene.cycles.samples = 128
scene.cycles.sampling_pattern = 'TABULATED_SOBOL'
scene.cycles.use_adaptive_sampling = False
scene.cycles.use_light_tree = False
scene.view_settings.view_transform = 'Filmic'
bpy.context.view_layer.update()

# ---- added for rendering (the .blend has no active camera and no usable light): camera, sun
cam_auto = bpy.data.cameras.new('AutoCamera')
cam_auto.lens = 50.0
cam_auto.sensor_width = 36.0
cam_auto.clip_end = 1000.0
ob_auto_camera = bpy.data.objects.new('AutoCamera', cam_auto)
scene.collection.objects.link(ob_auto_camera)
ob_auto_camera.location = (10.9644, -13.1573, 9.32465)
ob_auto_camera.rotation_euler = (1.09748, -7.21219e-08, 0.694738)
scene.camera = ob_auto_camera
light_auto_sun = bpy.data.lights.new('AutoSun', 'SUN')
light_auto_sun.energy = 3.0
light_auto_sun.angle = 0.0523599
ob_auto_sun = bpy.data.objects.new('AutoSun', light_auto_sun)
scene.collection.objects.link(ob_auto_sun)
ob_auto_sun.rotation_euler = (0.872665, 0.174533, 0.523599)
bpy.context.view_layer.update()

